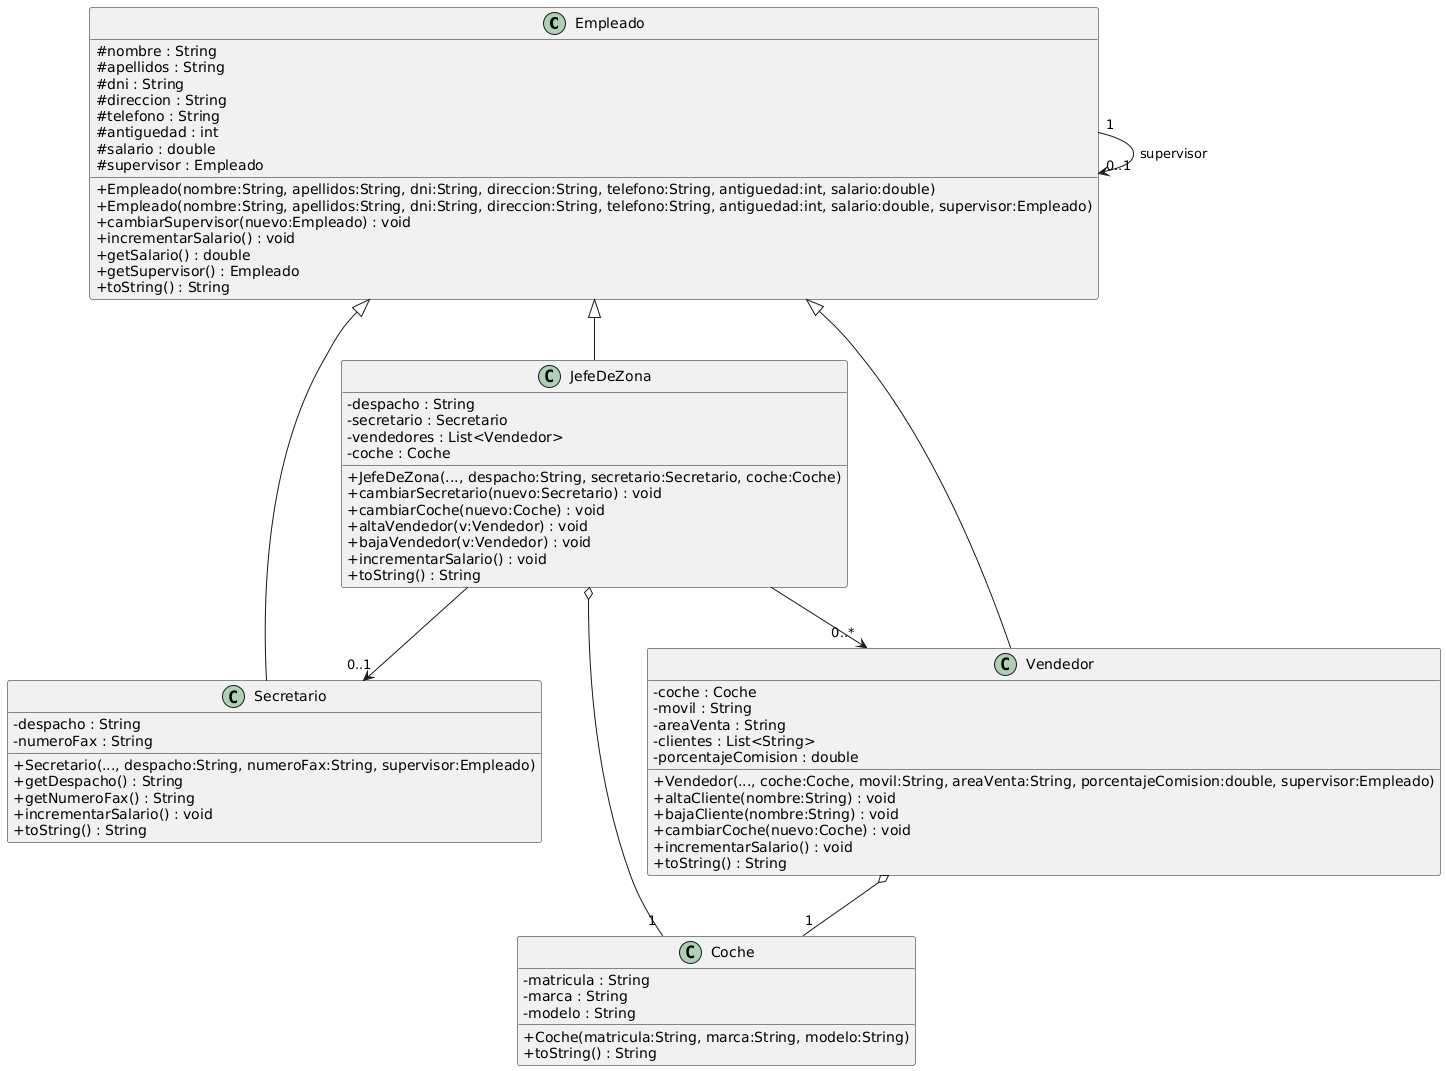

The diagram above was rendered by PlantUML. Its source (embedded in the PNG):
@startuml
skinparam classAttributeIconSize 0

class Empleado {
  # nombre : String
  # apellidos : String
  # dni : String
  # direccion : String
  # telefono : String
  # antiguedad : int
  # salario : double
  # supervisor : Empleado
  + Empleado(nombre:String, apellidos:String, dni:String, direccion:String, telefono:String, antiguedad:int, salario:double)
  + Empleado(nombre:String, apellidos:String, dni:String, direccion:String, telefono:String, antiguedad:int, salario:double, supervisor:Empleado)
  + cambiarSupervisor(nuevo:Empleado) : void
  + incrementarSalario() : void
  + getSalario() : double
  + getSupervisor() : Empleado
  + toString() : String
}

class Secretario {
  - despacho : String
  - numeroFax : String
  + Secretario(..., despacho:String, numeroFax:String, supervisor:Empleado)
  + getDespacho() : String
  + getNumeroFax() : String
  + incrementarSalario() : void
  + toString() : String
}

class Coche {
  - matricula : String
  - marca : String
  - modelo : String
  + Coche(matricula:String, marca:String, modelo:String)
  + toString() : String
}

class Vendedor {
  - coche : Coche
  - movil : String
  - areaVenta : String
  - clientes : List<String>
  - porcentajeComision : double
  + Vendedor(..., coche:Coche, movil:String, areaVenta:String, porcentajeComision:double, supervisor:Empleado)
  + altaCliente(nombre:String) : void
  + bajaCliente(nombre:String) : void
  + cambiarCoche(nuevo:Coche) : void
  + incrementarSalario() : void
  + toString() : String
}

class JefeDeZona {
  - despacho : String
  - secretario : Secretario
  - vendedores : List<Vendedor>
  - coche : Coche
  + JefeDeZona(..., despacho:String, secretario:Secretario, coche:Coche)
  + cambiarSecretario(nuevo:Secretario) : void
  + cambiarCoche(nuevo:Coche) : void
  + altaVendedor(v:Vendedor) : void
  + bajaVendedor(v:Vendedor) : void
  + incrementarSalario() : void
  + toString() : String
}

Empleado <|-- Secretario
Empleado <|-- Vendedor
Empleado <|-- JefeDeZona

Vendedor o-- "1" Coche
JefeDeZona o-- "1" Coche
JefeDeZona --> "0..1" Secretario
JefeDeZona --> "0..*" Vendedor

Empleado "1" --> "0..1" Empleado : supervisor
@enduml